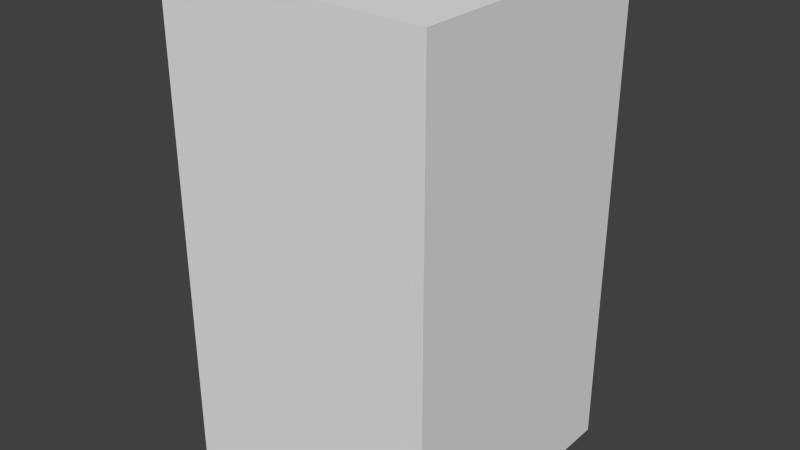 # Source: Taro.blend  (saved by Blender 2.63.0; exported with 4.5.12 LTS)
import bpy
from mathutils import Matrix  # noqa: F401  (used for matrix-valued properties, if any)

bpy.ops.wm.read_factory_settings(use_empty=True)
scene = bpy.context.scene
scene.name = 'Scene'

# ---- collections
col_collection_1 = bpy.data.collections.new('Collection 1'); scene.collection.children.link(col_collection_1)

# ---- materials (node trees are filled in below, after node groups)
mat_material = bpy.data.materials.new('Material')
mat_material.alpha_threshold = 0.0
mat_material.use_transparent_shadow = False
mat_material.roughness = 0.5
mat_material.line_color = (0.0, 0.0, 0.0, 1.0)

# ---- material node trees

# ---- world
world_world = bpy.data.worlds.new('World'); scene.world = world_world
world_world.color = (0.05088, 0.05088, 0.05088)
world_world.use_sun_shadow = False
world_world.sun_shadow_jitter_overblur = 0.0
world_world.cycles.sampling_method = 'MANUAL'
world_world.cycles.sample_map_resolution = 256

# ---- meshes
me_cube = bpy.data.meshes.new('Cube')
me_cube.from_pydata([(1.0, 1.0, -1.0), (1.0, -1.0, -1.0), (-1.0, -1.0, -1.0), (-1.0, 1.0, -1.0), (1.0, 1.0, 1.0), (1.0, -1.0, 1.0), (-1.0, -1.0, 1.0), (-1.0, 1.0, 1.0)], [], [(0, 1, 2, 3), (4, 7, 6, 5), (0, 4, 5, 1), (1, 5, 6, 2), (2, 6, 7, 3), (4, 0, 3, 7)])
me_cube.use_remesh_preserve_volume = False
me_cube.use_remesh_preserve_attributes = False
me_cube.use_mirror_vertex_groups = False
me_cube.update()
me_pcube8 = bpy.data.meshes.new('pCube8')
me_pcube8.from_pydata([(0.04295, -1.08, 0.01938), (-0.04295, -1.08, 0.01938), (-0.0179, -0.3282, 0.04171), (0.0179, -0.3282, 0.04171), (-0.01318, 0.22, -0.008804), (0.01318, 0.22, -0.008804), (0.3319, -0.208, -0.1607), (0.1505, -0.3678, -0.2178), (0.4525, 0.2561, -0.04811), (0.5245, 0.2394, -0.001148), (0.01318, 0.2475, 0.0009871), (-0.01318, 0.2475, 0.0009871), (-0.0179, -0.3282, 0.0813), (0.0179, -0.3282, 0.0813), (-0.04295, -1.08, 0.1143), (0.04295, -1.08, 0.1143), (-0.5245, 0.2294, 0.0268), (-0.3319, -0.218, -0.1328), (0.5245, 0.2294, 0.0268), (0.4533, 0.5525, 0.1421), (-0.1505, -0.3678, -0.2178), (-0.1505, -0.3778, -0.1898), (-0.3319, -0.208, -0.1607), (-0.4533, 0.5525, 0.1421), (-0.5245, 0.2394, -0.001148), (0.2957, 0.7105, 0.1669), (0.2957, 0.7005, 0.1949), (0.3319, -0.218, -0.1328), (-0.4602, 0.2561, -0.04811), (-0.2957, 0.7105, 0.1669), (0.0, 0.2738, -0.09761), (-0.2957, 0.7005, 0.1949), (0.0, 0.5618, 0.1454), (0.1505, -0.3778, -0.1898), (0.0, -0.4398, -0.2119), (0.0, -0.4298, -0.2399), (0.0, 0.2475, 0.0009871), (1.192e-07, -0.3282, 0.0813), (0.0, 0.22, -0.008804), (1.192e-07, -0.3282, 0.04171), (0.0, 0.5717, 0.1174), (-0.4533, 0.5625, 0.1141), (0.4533, 0.5625, 0.1141), (0.2881, 0.6543, 0.1267), (-0.2846, 0.6703, 0.1194)], [], [(39, 0, 1), (2, 39, 1), (3, 0, 39), (4, 17, 21), (5, 33, 27), (10, 32, 36), (11, 36, 32), (13, 37, 15), (12, 14, 37), (14, 15, 37), (5, 27, 18), (4, 21, 38), (21, 34, 38), (33, 5, 38), (33, 38, 34), (39, 2, 4), (39, 4, 38), (3, 39, 5), (39, 38, 5), (36, 11, 37), (11, 12, 37), (10, 36, 37), (10, 37, 13), (35, 34, 21), (35, 21, 20), (23, 31, 29), (23, 29, 41), (40, 32, 25), (32, 26, 25), (27, 33, 6), (33, 7, 6), (35, 30, 7), (35, 20, 30), (7, 33, 34), (7, 34, 35), (17, 16, 22), (16, 24, 22), (29, 31, 32), (29, 32, 40), (18, 9, 19), (9, 42, 19), (22, 24, 28), (27, 6, 18), (6, 9, 18), (25, 26, 19), (25, 19, 42), (16, 23, 24), (23, 41, 24), (20, 21, 22), (21, 17, 22), (16, 17, 4), (13, 3, 5), (13, 5, 10), (15, 0, 13), (0, 3, 13), (2, 12, 4), (12, 11, 4), (1, 14, 12), (1, 12, 2), (6, 8, 9), (11, 32, 31), (11, 31, 23), (10, 19, 26), (10, 26, 32), (23, 16, 4), (23, 4, 11), (19, 10, 5), (19, 5, 18), (30, 20, 22), (30, 22, 28), (30, 8, 6), (30, 6, 7), (41, 28, 24), (44, 28, 41), (29, 44, 41), (8, 42, 9), (42, 8, 43), (42, 43, 25), (43, 30, 40), (25, 43, 40), (30, 43, 8), (40, 30, 44), (40, 44, 29), (28, 44, 30)])
me_pcube8.polygons.foreach_set('use_smooth', [True] * 84)
_k = set([(4, 11), (4, 38), (5, 10), (5, 38), (10, 36), (11, 36)])
me_pcube8.attributes.new('sharp_edge', 'BOOLEAN', 'EDGE').data.foreach_set('value', [ (min(e.vertices), max(e.vertices)) in _k for e in me_pcube8.edges])
_uv = me_pcube8.uv_layers.new(name='UVTex')
_uv.uv.foreach_set('vector', [0.7201, 0.5297, 0.5339, 0.5581, 0.5319, 0.5343, 0.7179, 0.5061, 0.7201, 0.5297, 0.5319, 0.5343, 0.7203, 0.5532, 0.5339, 0.5581, 0.7201, 0.5297, 0.2594, 0.777, 0.08133, 0.8883, 0.02564, 0.8114, 0.2594, 0.7292, 0.02564, 0.6948, 0.08133, 0.6178, 0.3057, 0.7326, 0.4573, 0.7531, 0.305, 0.7531, 0.3057, 0.7735, 0.305, 0.7531, 0.4573, 0.7531, 0.7201, 0.5765, 0.7214, 0.6024, 0.5332, 0.5827, 0.7195, 0.6283, 0.5321, 0.6069, 0.7214, 0.6024, 0.5321, 0.6069, 0.5332, 0.5827, 0.7214, 0.6024, 0.2594, 0.7292, 0.08133, 0.6178, 0.2837, 0.5061, 0.2594, 0.777, 0.02564, 0.8114, 0.2586, 0.7531, 0.02564, 0.8114, 0.0, 0.7531, 0.2586, 0.7531, 0.02564, 0.6948, 0.2594, 0.7292, 0.2586, 0.7531, 0.02564, 0.6948, 0.2586, 0.7531, 0.0, 0.7531, 0.7201, 0.5297, 0.7179, 0.5061, 0.8945, 0.5074, 0.7201, 0.5297, 0.8945, 0.5074, 0.8955, 0.5297, 0.7203, 0.5532, 0.7201, 0.5297, 0.8943, 0.5519, 0.7201, 0.5297, 0.8955, 0.5297, 0.8943, 0.5519, 0.9386, 0.6017, 0.9371, 0.6294, 0.7214, 0.6024, 0.9371, 0.6294, 0.7195, 0.6283, 0.7214, 0.6024, 0.9372, 0.5741, 0.9386, 0.6017, 0.7214, 0.6024, 0.9372, 0.5741, 0.7214, 0.6024, 0.7201, 0.5765, 0.01571, 0.2541, 0.0, 0.2547, 0.02484, 0.172, 0.01571, 0.2541, 0.02484, 0.172, 0.04013, 0.1815, 0.4626, 0.02431, 0.5443, 0.1037, 0.5276, 0.1088, 0.4626, 0.02431, 0.5276, 0.1088, 0.4553, 0.04258, 0.5048, 0.2549, 0.5287, 0.2549, 0.5277, 0.4005, 0.5287, 0.2549, 0.5443, 0.4057, 0.5277, 0.4005, 0.1184, 0.4284, 0.02732, 0.3349, 0.1288, 0.4118, 0.02732, 0.3349, 0.04086, 0.3259, 0.1288, 0.4118, 0.01571, 0.2541, 0.3294, 0.254, 0.04086, 0.3259, 0.01571, 0.2541, 0.04013, 0.1815, 0.3294, 0.254, 0.04086, 0.3259, 0.02732, 0.3349, 0.0, 0.2547, 0.04086, 0.3259, 0.0, 0.2547, 0.01571, 0.2541, 0.1195, 0.07598, 0.3058, 0.0, 0.1301, 0.0931, 0.3058, 0.0, 0.3105, 0.023, 0.1301, 0.0931, 0.5276, 0.1088, 0.5443, 0.1037, 0.5287, 0.2549, 0.5276, 0.1088, 0.5287, 0.2549, 0.5048, 0.2549, 0.304, 0.5061, 0.309, 0.4832, 0.4615, 0.4837, 0.309, 0.4832, 0.4544, 0.4652, 0.4615, 0.4837, 0.1301, 0.0931, 0.3105, 0.023, 0.3125, 0.05661, 0.1184, 0.4284, 0.1288, 0.4118, 0.304, 0.5061, 0.1288, 0.4118, 0.309, 0.4832, 0.304, 0.5061, 0.5277, 0.4005, 0.5443, 0.4057, 0.4615, 0.4837, 0.5277, 0.4005, 0.4615, 0.4837, 0.4544, 0.4652, 0.3058, 0.0, 0.4626, 0.02431, 0.3105, 0.023, 0.4626, 0.02431, 0.4553, 0.04258, 0.3105, 0.023, 0.04013, 0.1815, 0.02484, 0.172, 0.1301, 0.0931, 0.02484, 0.172, 0.1195, 0.07598, 0.1301, 0.0931, 0.2837, 1.0, 0.08133, 0.8883, 0.2594, 0.777, 0.7201, 0.5765, 0.7203, 0.5532, 0.8943, 0.5519, 0.7201, 0.5765, 0.8943, 0.5519, 0.9372, 0.5741, 0.5332, 0.5827, 0.5339, 0.5581, 0.7201, 0.5765, 0.5339, 0.5581, 0.7203, 0.5532, 0.7201, 0.5765, 0.719, 0.652, 0.7195, 0.6283, 0.8935, 0.652, 0.7195, 0.6283, 0.9371, 0.6294, 0.8935, 0.652, 0.5306, 0.6316, 0.5321, 0.6069, 0.7195, 0.6283, 0.5306, 0.6316, 0.7195, 0.6283, 0.719, 0.652, 0.1288, 0.4118, 0.3114, 0.4469, 0.309, 0.4832, 0.3057, 0.7735, 0.4573, 0.7531, 0.5306, 0.8858, 0.3057, 0.7735, 0.5306, 0.8858, 0.4593, 0.9614, 0.3057, 0.7326, 0.4593, 0.5448, 0.5306, 0.6204, 0.3057, 0.7326, 0.5306, 0.6204, 0.4573, 0.7531, 0.4593, 0.9614, 0.2837, 1.0, 0.2594, 0.777, 0.4593, 0.9614, 0.2594, 0.777, 0.3057, 0.7735, 0.4593, 0.5448, 0.3057, 0.7326, 0.2594, 0.7292, 0.4593, 0.5448, 0.2594, 0.7292, 0.2837, 0.5061, 0.3294, 0.254, 0.04013, 0.1815, 0.1301, 0.0931, 0.3294, 0.254, 0.1301, 0.0931, 0.3125, 0.05661, 0.3294, 0.254, 0.3114, 0.4469, 0.1288, 0.4118, 0.3294, 0.254, 0.1288, 0.4118, 0.04086, 0.3259, 0.4553, 0.04258, 0.3125, 0.05661, 0.3105, 0.023, 0.5036, 0.1185, 0.3125, 0.05661, 0.4553, 0.04258, 0.5276, 0.1088, 0.5036, 0.1185, 0.4553, 0.04258, 0.3114, 0.4469, 0.4544, 0.4652, 0.309, 0.4832, 0.4544, 0.4652, 0.3114, 0.4469, 0.5009, 0.3918, 0.4544, 0.4652, 0.5009, 0.3918, 0.5277, 0.4005, 0.5009, 0.3918, 0.3294, 0.254, 0.5048, 0.2549, 0.5277, 0.4005, 0.5009, 0.3918, 0.5048, 0.2549, 0.3294, 0.254, 0.5009, 0.3918, 0.3114, 0.4469, 0.5048, 0.2549, 0.3294, 0.254, 0.5036, 0.1185, 0.5048, 0.2549, 0.5036, 0.1185, 0.5276, 0.1088, 0.3125, 0.05661, 0.5036, 0.1185, 0.3294, 0.254])
_ca = me_pcube8.color_attributes.new('AmbOcc GL', 'BYTE_COLOR', 'CORNER')
_ca.data.foreach_set('color', [0.0, 0.09306, 0.05613, 1.0, 0.0006071, 0.04667, 0.03071, 1.0, 0.0006071, 0.04667, 0.03071, 1.0, 0.0, 0.09306, 0.05613, 1.0, 0.0, 0.09306, 0.05613, 1.0, 0.0006071, 0.04667, 0.03071, 1.0, 0.0, 0.09306, 0.05613, 1.0, 0.0006071, 0.04667, 0.03071, 1.0, 0.0, 0.09306, 0.05613, 1.0, 0.0003035, 0.04519, 0.02956, 1.0, 0.05286, 0.2918, 0.1274, 1.0, 0.05286, 0.2918, 0.1274, 1.0, 0.0003035, 0.04519, 0.02956, 1.0, 0.05286, 0.2918, 0.1274, 1.0, 0.05286, 0.2918, 0.1274, 1.0, 0.0, 0.08866, 0.05448, 1.0, 0.0, 0.09531, 0.05781, 1.0, 0.0, 0.09306, 0.05613, 1.0, 0.0, 0.09306, 0.05613, 1.0, 0.0, 0.09306, 0.05613, 1.0, 0.0, 0.09531, 0.05781, 1.0, 0.0, 0.09531, 0.05781, 1.0, 0.0, 0.09531, 0.05781, 1.0, 0.0006071, 0.04667, 0.03071, 1.0, 0.0, 0.09531, 0.05781, 1.0, 0.0006071, 0.04667, 0.03071, 1.0, 0.0, 0.09531, 0.05781, 1.0, 0.0006071, 0.04667, 0.03071, 1.0, 0.0006071, 0.04667, 0.03071, 1.0, 0.0, 0.09531, 0.05781, 1.0, 0.0003035, 0.04519, 0.02956, 1.0, 0.05286, 0.2918, 0.1274, 1.0, 0.05286, 0.2918, 0.1274, 1.0, 0.0003035, 0.04519, 0.02956, 1.0, 0.05286, 0.2918, 0.1274, 1.0, 0.0003035, 0.04519, 0.02956, 1.0, 0.05286, 0.2918, 0.1274, 1.0, 0.05286, 0.2918, 0.1221, 1.0, 0.0003035, 0.04519, 0.02956, 1.0, 0.05286, 0.2918, 0.1274, 1.0, 0.0003035, 0.04519, 0.02956, 1.0, 0.0003035, 0.04519, 0.02956, 1.0, 0.05286, 0.2918, 0.1274, 1.0, 0.0003035, 0.04519, 0.02956, 1.0, 0.05286, 0.2918, 0.1221, 1.0, 0.0, 0.09306, 0.05613, 1.0, 0.0, 0.09306, 0.05613, 1.0, 0.0003035, 0.04519, 0.02956, 1.0, 0.0, 0.09306, 0.05613, 1.0, 0.0003035, 0.04519, 0.02956, 1.0, 0.0003035, 0.04519, 0.02956, 1.0, 0.0, 0.09306, 0.05613, 1.0, 0.0, 0.09306, 0.05613, 1.0, 0.0003035, 0.04519, 0.02956, 1.0, 0.0, 0.09306, 0.05613, 1.0, 0.0003035, 0.04519, 0.02956, 1.0, 0.0003035, 0.04519, 0.02956, 1.0, 0.0, 0.09531, 0.05781, 1.0, 0.0, 0.09531, 0.05781, 1.0, 0.0, 0.09531, 0.05781, 1.0, 0.0, 0.09531, 0.05781, 1.0, 0.0, 0.09531, 0.05781, 1.0, 0.0, 0.09531, 0.05781, 1.0, 0.0, 0.09531, 0.05781, 1.0, 0.0, 0.09531, 0.05781, 1.0, 0.0, 0.09531, 0.05781, 1.0, 0.0, 0.09531, 0.05781, 1.0, 0.0, 0.09531, 0.05781, 1.0, 0.0, 0.09531, 0.05781, 1.0, 0.05448, 0.2918, 0.1195, 1.0, 0.05448, 0.2918, 0.1195, 1.0, 0.05286, 0.2918, 0.1274, 1.0, 0.05448, 0.2918, 0.1195, 1.0, 0.05286, 0.2918, 0.1274, 1.0, 0.05286, 0.2918, 0.1274, 1.0, 0.05448, 0.2789, 0.1195, 1.0, 0.05448, 0.2918, 0.1195, 1.0, 0.3564, 0.5906, 0.1221, 1.0, 0.05448, 0.2789, 0.1195, 1.0, 0.3564, 0.5906, 0.1221, 1.0, 0.05448, 0.2747, 0.1195, 1.0, 0.0, 0.09531, 0.05781, 1.0, 0.0, 0.09531, 0.05781, 1.0, 0.3564, 0.5906, 0.1221, 1.0, 0.0, 0.09531, 0.05781, 1.0, 0.05448, 0.2918, 0.1195, 1.0, 0.3564, 0.5906, 0.1221, 1.0, 0.05286, 0.2918, 0.1274, 1.0, 0.05286, 0.2918, 0.1274, 1.0, 0.05286, 0.2918, 0.1274, 1.0, 0.05286, 0.2918, 0.1274, 1.0, 0.05286, 0.2918, 0.1274, 1.0, 0.05286, 0.2918, 0.1274, 1.0, 0.05448, 0.2918, 0.1221, 1.0, 0.0, 0.09531, 0.05781, 1.0, 0.05286, 0.2918, 0.1274, 1.0, 0.05448, 0.2918, 0.1221, 1.0, 0.05286, 0.2918, 0.1274, 1.0, 0.0, 0.09531, 0.05781, 1.0, 0.05286, 0.2918, 0.1274, 1.0, 0.05286, 0.2918, 0.1274, 1.0, 0.05448, 0.2918, 0.1195, 1.0, 0.05286, 0.2918, 0.1274, 1.0, 0.05448, 0.2918, 0.1195, 1.0, 0.05448, 0.2918, 0.1221, 1.0, 0.05286, 0.2918, 0.1274, 1.0, 0.05448, 0.2918, 0.1195, 1.0, 0.05286, 0.2918, 0.1274, 1.0, 0.05448, 0.2918, 0.1195, 1.0, 0.05448, 0.2747, 0.1195, 1.0, 0.05286, 0.2918, 0.1274, 1.0, 0.3564, 0.5906, 0.1221, 1.0, 0.05448, 0.2918, 0.1221, 1.0, 0.0, 0.09531, 0.05781, 1.0, 0.3564, 0.5906, 0.1221, 1.0, 0.0, 0.09531, 0.05781, 1.0, 0.0, 0.09531, 0.05781, 1.0, 0.05286, 0.2874, 0.1221, 1.0, 0.05448, 0.2747, 0.1221, 1.0, 0.05286, 0.2747, 0.1221, 1.0, 0.05448, 0.2747, 0.1221, 1.0, 0.05448, 0.2747, 0.1221, 1.0, 0.05286, 0.2747, 0.1221, 1.0, 0.05286, 0.2918, 0.1274, 1.0, 0.05448, 0.2747, 0.1195, 1.0, 0.05448, 0.2747, 0.1221, 1.0, 0.05286, 0.2918, 0.1274, 1.0, 0.05286, 0.2918, 0.1274, 1.0, 0.05286, 0.2874, 0.1221, 1.0, 0.05286, 0.2918, 0.1274, 1.0, 0.05448, 0.2747, 0.1221, 1.0, 0.05286, 0.2874, 0.1221, 1.0, 0.3564, 0.5906, 0.1221, 1.0, 0.05448, 0.2918, 0.1221, 1.0, 0.05448, 0.2747, 0.1221, 1.0, 0.3564, 0.5906, 0.1221, 1.0, 0.05448, 0.2747, 0.1221, 1.0, 0.05448, 0.2747, 0.1221, 1.0, 0.05448, 0.2918, 0.1195, 1.0, 0.05448, 0.2789, 0.1195, 1.0, 0.05448, 0.2747, 0.1195, 1.0, 0.05448, 0.2789, 0.1195, 1.0, 0.05448, 0.2747, 0.1195, 1.0, 0.05448, 0.2747, 0.1195, 1.0, 0.05286, 0.2918, 0.1274, 1.0, 0.05286, 0.2918, 0.1274, 1.0, 0.05286, 0.2918, 0.1274, 1.0, 0.05286, 0.2918, 0.1274, 1.0, 0.05286, 0.2918, 0.1274, 1.0, 0.05286, 0.2918, 0.1274, 1.0, 0.05286, 0.2918, 0.1274, 1.0, 0.05286, 0.2918, 0.1274, 1.0, 0.0003035, 0.04519, 0.02956, 1.0, 0.0, 0.09531, 0.05781, 1.0, 0.0, 0.09306, 0.05613, 1.0, 0.0003035, 0.04519, 0.02956, 1.0, 0.0, 0.09531, 0.05781, 1.0, 0.0003035, 0.04519, 0.02956, 1.0, 0.0, 0.08866, 0.05448, 1.0, 0.0006071, 0.04667, 0.03071, 1.0, 0.0006071, 0.04667, 0.03071, 1.0, 0.0, 0.09531, 0.05781, 1.0, 0.0006071, 0.04667, 0.03071, 1.0, 0.0, 0.09306, 0.05613, 1.0, 0.0, 0.09531, 0.05781, 1.0, 0.0, 0.09306, 0.05613, 1.0, 0.0, 0.09531, 0.05781, 1.0, 0.0, 0.04231, 0.02732, 1.0, 0.0, 0.09531, 0.05781, 1.0, 0.0006071, 0.107, 0.07421, 1.0, 0.0, 0.04231, 0.02732, 1.0, 0.0006071, 0.04667, 0.03071, 1.0, 0.0006071, 0.04667, 0.03071, 1.0, 0.0, 0.09531, 0.05781, 1.0, 0.0006071, 0.04667, 0.03071, 1.0, 0.0, 0.09531, 0.05781, 1.0, 0.0, 0.09306, 0.05613, 1.0, 0.05286, 0.2918, 0.1274, 1.0, 0.05448, 0.2747, 0.1221, 1.0, 0.05448, 0.2747, 0.1195, 1.0, 0.0, 0.09306, 0.05613, 1.0, 0.0, 0.09531, 0.05781, 1.0, 0.05286, 0.2918, 0.1274, 1.0, 0.0, 0.09306, 0.05613, 1.0, 0.05286, 0.2918, 0.1274, 1.0, 0.05286, 0.2918, 0.1274, 1.0, 0.0, 0.08866, 0.05448, 1.0, 0.05286, 0.2918, 0.1274, 1.0, 0.04374, 0.2664, 0.1119, 1.0, 0.0, 0.08866, 0.05448, 1.0, 0.04971, 0.2831, 0.1221, 1.0, 0.0, 0.09531, 0.05781, 1.0, 0.05286, 0.2918, 0.1274, 1.0, 0.05286, 0.2918, 0.1274, 1.0, 0.0003035, 0.04519, 0.02956, 1.0, 0.05286, 0.2918, 0.1274, 1.0, 0.0003035, 0.04519, 0.02956, 1.0, 0.0, 0.09306, 0.05613, 1.0, 0.05286, 0.2918, 0.1274, 1.0, 0.0, 0.08866, 0.05448, 1.0, 0.0003035, 0.04519, 0.02956, 1.0, 0.05286, 0.2918, 0.1274, 1.0, 0.0003035, 0.04519, 0.02956, 1.0, 0.05286, 0.2918, 0.1274, 1.0, 0.0, 0.09531, 0.05781, 1.0, 0.05286, 0.2918, 0.1274, 1.0, 0.05286, 0.2918, 0.1274, 1.0, 0.0, 0.09531, 0.05781, 1.0, 0.05286, 0.2918, 0.1274, 1.0, 0.05448, 0.2747, 0.1221, 1.0, 0.0, 0.09531, 0.05781, 1.0, 0.05448, 0.2747, 0.1221, 1.0, 0.05286, 0.2918, 0.1274, 1.0, 0.0, 0.09531, 0.05781, 1.0, 0.05286, 0.2918, 0.1274, 1.0, 0.05286, 0.2918, 0.1274, 1.0, 0.05448, 0.2747, 0.1195, 1.0, 0.05448, 0.2747, 0.1221, 1.0, 0.05448, 0.2747, 0.1195, 1.0, 0.05448, 0.2747, 0.1221, 1.0, 0.05448, 0.2747, 0.1221, 1.0, 0.05448, 0.2747, 0.1195, 1.0, 0.3564, 0.5906, 0.1221, 1.0, 0.05448, 0.2747, 0.1221, 1.0, 0.05448, 0.2747, 0.1195, 1.0, 0.05448, 0.2747, 0.1221, 1.0, 0.05448, 0.2747, 0.1195, 1.0, 0.05448, 0.2747, 0.1195, 1.0, 0.05448, 0.2747, 0.1195, 1.0, 0.05448, 0.2747, 0.1221, 1.0, 0.05448, 0.2747, 0.1221, 1.0, 0.05448, 0.2747, 0.1195, 1.0, 0.05448, 0.2747, 0.1221, 1.0, 0.3564, 0.5906, 0.1221, 1.0, 0.05286, 0.2705, 0.1221, 1.0, 0.0, 0.09531, 0.05781, 1.0, 0.0, 0.09531, 0.05781, 1.0, 0.3564, 0.5906, 0.1221, 1.0, 0.05286, 0.2705, 0.1221, 1.0, 0.0, 0.09531, 0.05781, 1.0, 0.0, 0.09531, 0.05781, 1.0, 0.05448, 0.2747, 0.1221, 1.0, 0.05448, 0.2747, 0.1221, 1.0, 0.0, 0.09531, 0.05781, 1.0, 0.0, 0.09531, 0.05781, 1.0, 0.05286, 0.2705, 0.1221, 1.0, 0.0, 0.09531, 0.05781, 1.0, 0.05286, 0.2705, 0.1221, 1.0, 0.3564, 0.5906, 0.1221, 1.0, 0.05448, 0.2747, 0.1221, 1.0, 0.05286, 0.2705, 0.1221, 1.0, 0.0, 0.09531, 0.05781, 1.0])
me_pcube8.materials.append(mat_material)
me_pcube8.use_remesh_preserve_volume = False
me_pcube8.use_remesh_preserve_attributes = False
me_pcube8.use_mirror_vertex_groups = False
me_pcube8.update()

# ---- objects
ob_grid_bounding_box = bpy.data.objects.new('Grid_Bounding_Box', me_cube)
ob_taro_plant = bpy.data.objects.new('Taro_Plant', me_pcube8)

# ---- transforms, parenting, visibility, modifiers, constraints
ob_grid_bounding_box.location = (-0.2442, 0.1221, 29.67)
ob_grid_bounding_box.scale = (42.92, 42.92, 76.7)
ob_grid_bounding_box.lineart.crease_threshold = 0.0
ob_taro_plant.location = (-0.3053, -2.085, 30.74)
ob_taro_plant.rotation_euler = (1.571, -0.0, 3.142)
ob_taro_plant.scale = (46.39, 46.39, 46.39)
ob_taro_plant.show_in_front = True
ob_taro_plant.lineart.crease_threshold = 0.0
_m = ob_taro_plant.modifiers.new('EdgeSplit', 'EDGE_SPLIT')
_m.use_edge_angle = False

# ---- collection membership
col_collection_1.objects.link(ob_grid_bounding_box)
col_collection_1.objects.link(ob_taro_plant)

# ---- scene / render settings (as saved in the file)
scene.frame_start = 1; scene.frame_end = 250; scene.frame_set(1)
scene.render.engine = 'BLENDER_EEVEE_NEXT'
scene.render.image_settings.color_mode = 'RGB'
scene.render.image_settings.compression = 90
scene.render.resolution_percentage = 50
scene.render.dither_intensity = 0.0
scene.render.bake_margin = 2
scene.render.bake_bias = 0.0
scene.cycles.use_denoising = False
scene.cycles.samples = 10
scene.cycles.sampling_pattern = 'TABULATED_SOBOL'
scene.cycles.light_sampling_threshold = 0.0
scene.cycles.use_adaptive_sampling = False
scene.cycles.use_light_tree = False
scene.cycles.blur_glossy = 0.0
scene.cycles.volume_bounces = 1
scene.cycles.pixel_filter_type = 'GAUSSIAN'
scene.cycles.sample_clamp_indirect = 0.0
scene.view_settings.view_transform = 'Standard'
bpy.context.view_layer.update()

# ---- added for rendering (the .blend has no active camera and no usable light): camera, sun
cam_auto = bpy.data.cameras.new('AutoCamera')
cam_auto.lens = 50.0
cam_auto.sensor_width = 36.0
cam_auto.clip_end = 3176.4
ob_auto_camera = bpy.data.objects.new('AutoCamera', cam_auto)
scene.collection.objects.link(ob_auto_camera)
ob_auto_camera.location = (180.748, -217.068, 174.464)
ob_auto_camera.rotation_euler = (1.09748, -7.21219e-08, 0.694738)
scene.camera = ob_auto_camera
light_auto_sun = bpy.data.lights.new('AutoSun', 'SUN')
light_auto_sun.energy = 3.0
light_auto_sun.angle = 0.0523599
ob_auto_sun = bpy.data.objects.new('AutoSun', light_auto_sun)
scene.collection.objects.link(ob_auto_sun)
ob_auto_sun.rotation_euler = (0.872665, 0.174533, 0.523599)
bpy.context.view_layer.update()
